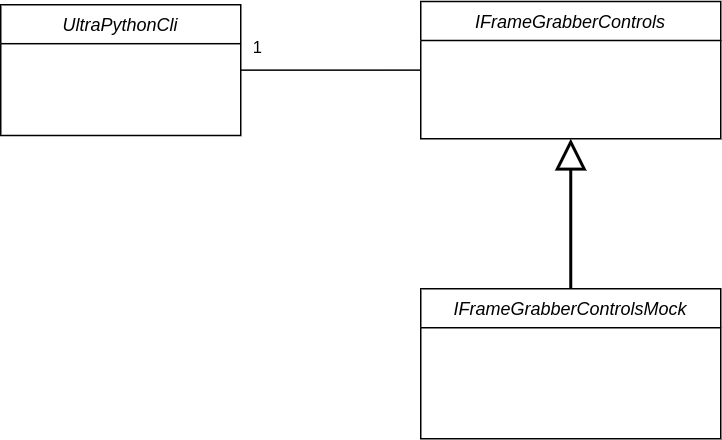

The diagram above was exported from draw.io. Its source (the exported page's mxGraphModel, read from the mxfile embedded in the PNG):
<mxGraphModel dx="1102" dy="1000" grid="1" gridSize="10" guides="1" tooltips="1" connect="1" arrows="1" fold="1" page="1" pageScale="1" pageWidth="827" pageHeight="1169" math="0" shadow="0">
  <root>
    <mxCell id="WIyWlLk6GJQsqaUBKTNV-0" />
    <mxCell id="WIyWlLk6GJQsqaUBKTNV-1" parent="WIyWlLk6GJQsqaUBKTNV-0" />
    <mxCell id="zkfFHV4jXpPFQw0GAbJ--0" value="UltraPythonCli" style="swimlane;fontStyle=2;align=center;verticalAlign=top;childLayout=stackLayout;horizontal=1;startSize=26;horizontalStack=0;resizeParent=1;resizeLast=0;collapsible=1;marginBottom=0;rounded=0;shadow=0;strokeWidth=1;" parent="WIyWlLk6GJQsqaUBKTNV-1" vertex="1">
      <mxGeometry x="210" y="190.63" width="160" height="87.25" as="geometry">
        <mxRectangle x="230" y="140" width="160" height="26" as="alternateBounds" />
      </mxGeometry>
    </mxCell>
    <mxCell id="zkfFHV4jXpPFQw0GAbJ--17" value="IFrameGrabberControls" style="swimlane;fontStyle=2;align=center;verticalAlign=top;childLayout=stackLayout;horizontal=1;startSize=26;horizontalStack=0;resizeParent=1;resizeLast=0;collapsible=1;marginBottom=0;rounded=0;shadow=0;strokeWidth=1;" parent="WIyWlLk6GJQsqaUBKTNV-1" vertex="1">
      <mxGeometry x="490" y="188.5" width="200" height="91.5" as="geometry">
        <mxRectangle x="550" y="140" width="160" height="26" as="alternateBounds" />
      </mxGeometry>
    </mxCell>
    <mxCell id="kO2MfO5HcgG2tqTO3VXC-0" value="" style="endArrow=none;html=1;edgeStyle=orthogonalEdgeStyle;exitX=1;exitY=0.5;exitDx=0;exitDy=0;entryX=0;entryY=0.5;entryDx=0;entryDy=0;" edge="1" parent="WIyWlLk6GJQsqaUBKTNV-1" source="zkfFHV4jXpPFQw0GAbJ--0" target="zkfFHV4jXpPFQw0GAbJ--17">
      <mxGeometry relative="1" as="geometry">
        <mxPoint x="370" y="232" as="sourcePoint" />
        <mxPoint x="508" y="232" as="targetPoint" />
      </mxGeometry>
    </mxCell>
    <mxCell id="kO2MfO5HcgG2tqTO3VXC-3" value="1" style="edgeLabel;html=1;align=center;verticalAlign=middle;resizable=0;points=[];" vertex="1" connectable="0" parent="kO2MfO5HcgG2tqTO3VXC-0">
      <mxGeometry x="-0.8406" y="-2" relative="1" as="geometry">
        <mxPoint y="-18" as="offset" />
      </mxGeometry>
    </mxCell>
    <mxCell id="kO2MfO5HcgG2tqTO3VXC-4" value="IFrameGrabberControlsMock" style="swimlane;fontStyle=2;align=center;verticalAlign=top;childLayout=stackLayout;horizontal=1;startSize=26;horizontalStack=0;resizeParent=1;resizeLast=0;collapsible=1;marginBottom=0;rounded=0;shadow=0;strokeWidth=1;" vertex="1" parent="WIyWlLk6GJQsqaUBKTNV-1">
      <mxGeometry x="490" y="380" width="200" height="100" as="geometry">
        <mxRectangle x="550" y="140" width="160" height="26" as="alternateBounds" />
      </mxGeometry>
    </mxCell>
    <mxCell id="kO2MfO5HcgG2tqTO3VXC-7" value="" style="endArrow=block;endSize=16;endFill=0;html=1;strokeWidth=2;exitX=0.5;exitY=0;exitDx=0;exitDy=0;entryX=0.5;entryY=1;entryDx=0;entryDy=0;" edge="1" parent="WIyWlLk6GJQsqaUBKTNV-1" source="kO2MfO5HcgG2tqTO3VXC-4" target="zkfFHV4jXpPFQw0GAbJ--17">
      <mxGeometry x="0.8" y="-20" width="160" relative="1" as="geometry">
        <mxPoint x="570" y="550" as="sourcePoint" />
        <mxPoint x="730" y="550" as="targetPoint" />
        <mxPoint as="offset" />
      </mxGeometry>
    </mxCell>
  </root>
</mxGraphModel>